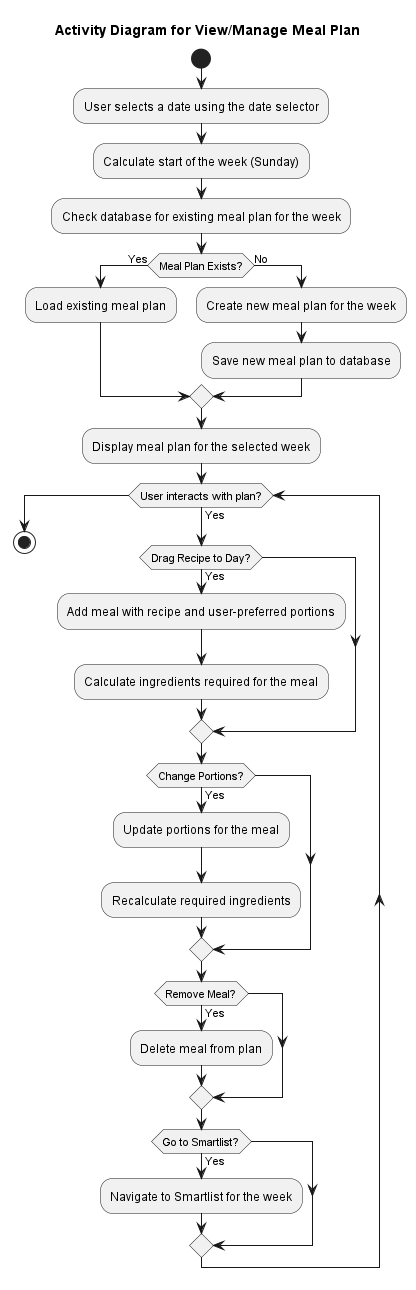

The diagram above was rendered by PlantUML. Its source (embedded in the PNG):
@startuml
title Activity Diagram for View/Manage Meal Plan
start

:User selects a date using the date selector;

:Calculate start of the week (Sunday);

:Check database for existing meal plan for the week;

if (Meal Plan Exists?) then (Yes)
    :Load existing meal plan;
else (No)
    :Create new meal plan for the week;
    :Save new meal plan to database;
endif

:Display meal plan for the selected week;

while (User interacts with plan?) is (Yes)
    if (Drag Recipe to Day?) then (Yes)
        :Add meal with recipe and user-preferred portions;
        :Calculate ingredients required for the meal;
    endif

    if (Change Portions?) then (Yes)
        :Update portions for the meal;
        :Recalculate required ingredients;
    endif

    if (Remove Meal?) then (Yes)
        :Delete meal from plan;
    endif

    if (Go to Smartlist?) then (Yes)
        :Navigate to Smartlist for the week;
    endif
endwhile

stop
@enduml